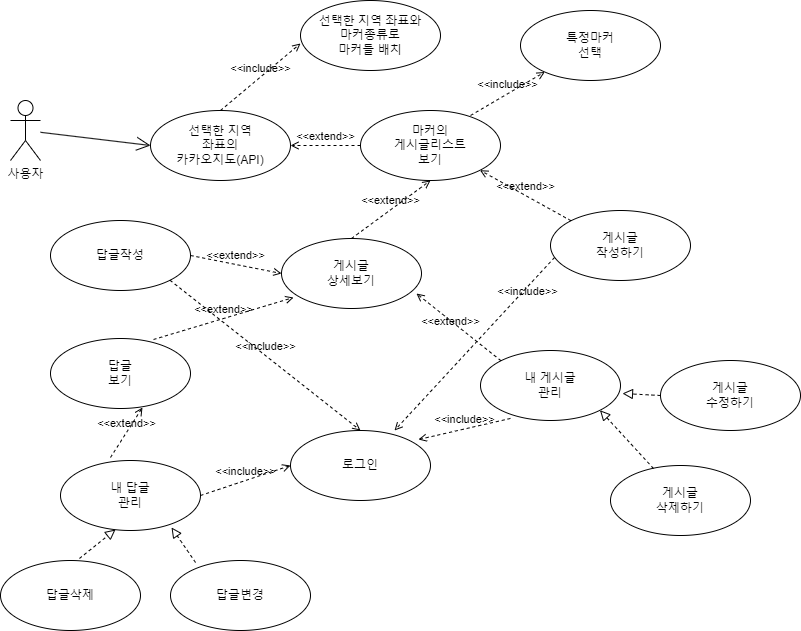

The diagram above was exported from draw.io. Its source (the exported page's mxGraphModel, read from the mxfile embedded in the PNG):
<mxGraphModel dx="1434" dy="750" grid="1" gridSize="10" guides="1" tooltips="1" connect="1" arrows="1" fold="1" page="1" pageScale="1" pageWidth="827" pageHeight="1169" math="0" shadow="0">
  <root>
    <mxCell id="0" />
    <mxCell id="1" parent="0" />
    <mxCell id="_YkHg0DTGd_QuGl7lF-i-1" value="선택한 지역&lt;br&gt;좌표의&lt;br&gt;카카오지도(API)" style="ellipse;whiteSpace=wrap;html=1;" parent="1" vertex="1">
      <mxGeometry x="170" y="160" width="140" height="70" as="geometry" />
    </mxCell>
    <mxCell id="_YkHg0DTGd_QuGl7lF-i-2" value="사용자" style="shape=umlActor;verticalLabelPosition=bottom;verticalAlign=top;html=1;outlineConnect=0;" parent="1" vertex="1">
      <mxGeometry x="30" y="150" width="30" height="60" as="geometry" />
    </mxCell>
    <mxCell id="_YkHg0DTGd_QuGl7lF-i-3" value="&amp;lt;&amp;lt;include&amp;gt;&amp;gt;" style="html=1;verticalAlign=bottom;labelBackgroundColor=none;endArrow=open;endFill=0;dashed=1;rounded=0;exitX=0.5;exitY=0;exitDx=0;exitDy=0;entryX=0;entryY=0.614;entryDx=0;entryDy=0;entryPerimeter=0;" parent="1" source="_YkHg0DTGd_QuGl7lF-i-1" target="_YkHg0DTGd_QuGl7lF-i-4" edge="1">
      <mxGeometry width="160" relative="1" as="geometry">
        <mxPoint x="360" y="70" as="sourcePoint" />
        <mxPoint x="320" y="110" as="targetPoint" />
      </mxGeometry>
    </mxCell>
    <mxCell id="_YkHg0DTGd_QuGl7lF-i-4" value="선택한 지역 좌표와&lt;br&gt;마커종류로&lt;br&gt;마커들 배치" style="ellipse;whiteSpace=wrap;html=1;" parent="1" vertex="1">
      <mxGeometry x="320" y="50" width="140" height="70" as="geometry" />
    </mxCell>
    <mxCell id="_YkHg0DTGd_QuGl7lF-i-5" value="마커의&lt;br&gt;게시글리스트&lt;br&gt;보기" style="ellipse;whiteSpace=wrap;html=1;" parent="1" vertex="1">
      <mxGeometry x="380" y="160" width="140" height="70" as="geometry" />
    </mxCell>
    <mxCell id="_YkHg0DTGd_QuGl7lF-i-6" value="특정마커&lt;br&gt;선택" style="ellipse;whiteSpace=wrap;html=1;" parent="1" vertex="1">
      <mxGeometry x="540" y="60" width="140" height="70" as="geometry" />
    </mxCell>
    <mxCell id="_YkHg0DTGd_QuGl7lF-i-7" value="&amp;lt;&amp;lt;extend&amp;gt;&amp;gt;" style="html=1;verticalAlign=bottom;labelBackgroundColor=none;endArrow=open;endFill=0;dashed=1;rounded=0;entryX=1;entryY=0.5;entryDx=0;entryDy=0;exitX=0;exitY=0.5;exitDx=0;exitDy=0;" parent="1" source="_YkHg0DTGd_QuGl7lF-i-5" target="_YkHg0DTGd_QuGl7lF-i-1" edge="1">
      <mxGeometry width="160" relative="1" as="geometry">
        <mxPoint x="330" y="260" as="sourcePoint" />
        <mxPoint x="490" y="260" as="targetPoint" />
      </mxGeometry>
    </mxCell>
    <mxCell id="_YkHg0DTGd_QuGl7lF-i-8" value="&amp;lt;&amp;lt;include&amp;gt;&amp;gt;" style="html=1;verticalAlign=bottom;labelBackgroundColor=none;endArrow=open;endFill=0;dashed=1;rounded=0;exitX=0.786;exitY=0.071;exitDx=0;exitDy=0;exitPerimeter=0;" parent="1" source="_YkHg0DTGd_QuGl7lF-i-5" target="_YkHg0DTGd_QuGl7lF-i-6" edge="1">
      <mxGeometry width="160" relative="1" as="geometry">
        <mxPoint x="250" y="170" as="sourcePoint" />
        <mxPoint x="330" y="103" as="targetPoint" />
      </mxGeometry>
    </mxCell>
    <mxCell id="_YkHg0DTGd_QuGl7lF-i-9" value="게시글&lt;br&gt;상세보기" style="ellipse;whiteSpace=wrap;html=1;" parent="1" vertex="1">
      <mxGeometry x="301" y="288" width="140" height="70" as="geometry" />
    </mxCell>
    <mxCell id="8m8fqD_2h5Pv4b8AxJOz-1" value="&amp;lt;&amp;lt;extend&amp;gt;&amp;gt;" style="html=1;verticalAlign=bottom;labelBackgroundColor=none;endArrow=open;endFill=0;dashed=1;rounded=0;entryX=0.5;entryY=1;entryDx=0;entryDy=0;exitX=0.5;exitY=0;exitDx=0;exitDy=0;" edge="1" parent="1" source="_YkHg0DTGd_QuGl7lF-i-9" target="_YkHg0DTGd_QuGl7lF-i-5">
      <mxGeometry width="160" relative="1" as="geometry">
        <mxPoint x="390" y="205" as="sourcePoint" />
        <mxPoint x="320" y="205" as="targetPoint" />
      </mxGeometry>
    </mxCell>
    <mxCell id="8m8fqD_2h5Pv4b8AxJOz-2" value="게시글&lt;br&gt;작성하기" style="ellipse;whiteSpace=wrap;html=1;" vertex="1" parent="1">
      <mxGeometry x="570" y="260" width="140" height="70" as="geometry" />
    </mxCell>
    <mxCell id="8m8fqD_2h5Pv4b8AxJOz-3" value="&amp;lt;&amp;lt;extend&amp;gt;&amp;gt;" style="html=1;verticalAlign=bottom;labelBackgroundColor=none;endArrow=open;endFill=0;dashed=1;rounded=0;entryX=1;entryY=1;entryDx=0;entryDy=0;exitX=0;exitY=0;exitDx=0;exitDy=0;" edge="1" parent="1" source="8m8fqD_2h5Pv4b8AxJOz-2" target="_YkHg0DTGd_QuGl7lF-i-5">
      <mxGeometry width="160" relative="1" as="geometry">
        <mxPoint x="460" y="300" as="sourcePoint" />
        <mxPoint x="460" y="240" as="targetPoint" />
      </mxGeometry>
    </mxCell>
    <mxCell id="8m8fqD_2h5Pv4b8AxJOz-4" value="게시글&lt;br&gt;수정하기" style="ellipse;whiteSpace=wrap;html=1;" vertex="1" parent="1">
      <mxGeometry x="680" y="410" width="140" height="70" as="geometry" />
    </mxCell>
    <mxCell id="8m8fqD_2h5Pv4b8AxJOz-5" value="게시글&lt;br&gt;삭제하기" style="ellipse;whiteSpace=wrap;html=1;" vertex="1" parent="1">
      <mxGeometry x="630" y="515" width="140" height="70" as="geometry" />
    </mxCell>
    <mxCell id="8m8fqD_2h5Pv4b8AxJOz-6" value="답글작성" style="ellipse;whiteSpace=wrap;html=1;" vertex="1" parent="1">
      <mxGeometry x="70" y="270" width="140" height="70" as="geometry" />
    </mxCell>
    <mxCell id="8m8fqD_2h5Pv4b8AxJOz-7" value="답글삭제" style="ellipse;whiteSpace=wrap;html=1;" vertex="1" parent="1">
      <mxGeometry x="20" y="610" width="140" height="70" as="geometry" />
    </mxCell>
    <mxCell id="8m8fqD_2h5Pv4b8AxJOz-8" value="답글변경" style="ellipse;whiteSpace=wrap;html=1;" vertex="1" parent="1">
      <mxGeometry x="190" y="610" width="140" height="70" as="geometry" />
    </mxCell>
    <mxCell id="8m8fqD_2h5Pv4b8AxJOz-9" value="내 답글&lt;br&gt;관리" style="ellipse;whiteSpace=wrap;html=1;" vertex="1" parent="1">
      <mxGeometry x="80" y="510" width="140" height="70" as="geometry" />
    </mxCell>
    <mxCell id="8m8fqD_2h5Pv4b8AxJOz-10" value="내 게시글&lt;br&gt;관리" style="ellipse;whiteSpace=wrap;html=1;" vertex="1" parent="1">
      <mxGeometry x="500" y="400" width="140" height="70" as="geometry" />
    </mxCell>
    <mxCell id="8m8fqD_2h5Pv4b8AxJOz-11" value="&amp;lt;&amp;lt;extend&amp;gt;&amp;gt;" style="html=1;verticalAlign=bottom;labelBackgroundColor=none;endArrow=open;endFill=0;dashed=1;rounded=0;entryX=0.964;entryY=0.786;entryDx=0;entryDy=0;exitX=0;exitY=0;exitDx=0;exitDy=0;entryPerimeter=0;" edge="1" parent="1" source="8m8fqD_2h5Pv4b8AxJOz-10" target="_YkHg0DTGd_QuGl7lF-i-9">
      <mxGeometry x="0.0805" y="8" width="160" relative="1" as="geometry">
        <mxPoint x="530" y="358" as="sourcePoint" />
        <mxPoint x="438" y="308" as="targetPoint" />
        <mxPoint as="offset" />
      </mxGeometry>
    </mxCell>
    <mxCell id="8m8fqD_2h5Pv4b8AxJOz-12" value="" style="endArrow=block;startArrow=none;endFill=0;startFill=0;endSize=8;html=1;verticalAlign=bottom;dashed=1;labelBackgroundColor=none;rounded=0;entryX=1.014;entryY=0.614;entryDx=0;entryDy=0;entryPerimeter=0;exitX=0;exitY=0.5;exitDx=0;exitDy=0;" edge="1" parent="1" source="8m8fqD_2h5Pv4b8AxJOz-4" target="8m8fqD_2h5Pv4b8AxJOz-10">
      <mxGeometry width="160" relative="1" as="geometry">
        <mxPoint x="330" y="390" as="sourcePoint" />
        <mxPoint x="490" y="390" as="targetPoint" />
      </mxGeometry>
    </mxCell>
    <mxCell id="8m8fqD_2h5Pv4b8AxJOz-13" value="" style="endArrow=block;startArrow=none;endFill=0;startFill=0;endSize=8;html=1;verticalAlign=bottom;dashed=1;labelBackgroundColor=none;rounded=0;entryX=1;entryY=1;entryDx=0;entryDy=0;exitX=0.307;exitY=0.043;exitDx=0;exitDy=0;exitPerimeter=0;" edge="1" parent="1" source="8m8fqD_2h5Pv4b8AxJOz-5" target="8m8fqD_2h5Pv4b8AxJOz-10">
      <mxGeometry width="160" relative="1" as="geometry">
        <mxPoint x="660" y="445" as="sourcePoint" />
        <mxPoint x="612" y="433" as="targetPoint" />
      </mxGeometry>
    </mxCell>
    <mxCell id="8m8fqD_2h5Pv4b8AxJOz-14" value="답글&lt;br&gt;보기" style="ellipse;whiteSpace=wrap;html=1;" vertex="1" parent="1">
      <mxGeometry x="70" y="388" width="140" height="70" as="geometry" />
    </mxCell>
    <mxCell id="8m8fqD_2h5Pv4b8AxJOz-15" value="&amp;lt;&amp;lt;extend&amp;gt;&amp;gt;" style="html=1;verticalAlign=bottom;labelBackgroundColor=none;endArrow=open;endFill=0;dashed=1;rounded=0;entryX=0;entryY=0.5;entryDx=0;entryDy=0;exitX=1;exitY=0.5;exitDx=0;exitDy=0;" edge="1" parent="1" source="8m8fqD_2h5Pv4b8AxJOz-6" target="_YkHg0DTGd_QuGl7lF-i-9">
      <mxGeometry width="160" relative="1" as="geometry">
        <mxPoint x="381" y="298" as="sourcePoint" />
        <mxPoint x="460" y="240" as="targetPoint" />
      </mxGeometry>
    </mxCell>
    <mxCell id="8m8fqD_2h5Pv4b8AxJOz-16" value="&amp;lt;&amp;lt;extend&amp;gt;&amp;gt;" style="html=1;verticalAlign=bottom;labelBackgroundColor=none;endArrow=open;endFill=0;dashed=1;rounded=0;entryX=0.086;entryY=0.843;entryDx=0;entryDy=0;exitX=0.736;exitY=0.014;exitDx=0;exitDy=0;entryPerimeter=0;exitPerimeter=0;" edge="1" parent="1" source="8m8fqD_2h5Pv4b8AxJOz-14" target="_YkHg0DTGd_QuGl7lF-i-9">
      <mxGeometry width="160" relative="1" as="geometry">
        <mxPoint x="230" y="345" as="sourcePoint" />
        <mxPoint x="311" y="333" as="targetPoint" />
      </mxGeometry>
    </mxCell>
    <mxCell id="8m8fqD_2h5Pv4b8AxJOz-17" value="&amp;lt;&amp;lt;extend&amp;gt;&amp;gt;" style="html=1;verticalAlign=bottom;labelBackgroundColor=none;endArrow=open;endFill=0;dashed=1;rounded=0;entryX=0.657;entryY=0.986;entryDx=0;entryDy=0;exitX=0.357;exitY=-0.043;exitDx=0;exitDy=0;entryPerimeter=0;exitPerimeter=0;" edge="1" parent="1" source="8m8fqD_2h5Pv4b8AxJOz-9" target="8m8fqD_2h5Pv4b8AxJOz-14">
      <mxGeometry width="160" relative="1" as="geometry">
        <mxPoint x="243" y="391" as="sourcePoint" />
        <mxPoint x="323" y="357" as="targetPoint" />
      </mxGeometry>
    </mxCell>
    <mxCell id="8m8fqD_2h5Pv4b8AxJOz-18" value="" style="endArrow=block;startArrow=none;endFill=0;startFill=0;endSize=8;html=1;verticalAlign=bottom;dashed=1;labelBackgroundColor=none;rounded=0;entryX=0.393;entryY=0.986;entryDx=0;entryDy=0;exitX=0.564;exitY=-0.029;exitDx=0;exitDy=0;exitPerimeter=0;entryPerimeter=0;" edge="1" parent="1" source="8m8fqD_2h5Pv4b8AxJOz-7" target="8m8fqD_2h5Pv4b8AxJOz-9">
      <mxGeometry width="160" relative="1" as="geometry">
        <mxPoint x="474" y="550" as="sourcePoint" />
        <mxPoint x="380" y="507" as="targetPoint" />
      </mxGeometry>
    </mxCell>
    <mxCell id="8m8fqD_2h5Pv4b8AxJOz-19" value="" style="endArrow=block;startArrow=none;endFill=0;startFill=0;endSize=8;html=1;verticalAlign=bottom;dashed=1;labelBackgroundColor=none;rounded=0;entryX=0.793;entryY=0.957;entryDx=0;entryDy=0;exitX=0.179;exitY=0.029;exitDx=0;exitDy=0;exitPerimeter=0;entryPerimeter=0;" edge="1" parent="1" source="8m8fqD_2h5Pv4b8AxJOz-8" target="8m8fqD_2h5Pv4b8AxJOz-9">
      <mxGeometry width="160" relative="1" as="geometry">
        <mxPoint x="250" y="618" as="sourcePoint" />
        <mxPoint x="259" y="576" as="targetPoint" />
      </mxGeometry>
    </mxCell>
    <mxCell id="8m8fqD_2h5Pv4b8AxJOz-20" value="로그인" style="ellipse;whiteSpace=wrap;html=1;" vertex="1" parent="1">
      <mxGeometry x="310" y="480" width="140" height="70" as="geometry" />
    </mxCell>
    <mxCell id="8m8fqD_2h5Pv4b8AxJOz-21" value="&amp;lt;&amp;lt;include&amp;gt;&amp;gt;" style="html=1;verticalAlign=bottom;labelBackgroundColor=none;endArrow=open;endFill=0;dashed=1;rounded=0;exitX=1;exitY=1;exitDx=0;exitDy=0;entryX=0.5;entryY=0;entryDx=0;entryDy=0;" edge="1" parent="1" source="8m8fqD_2h5Pv4b8AxJOz-6" target="8m8fqD_2h5Pv4b8AxJOz-20">
      <mxGeometry width="160" relative="1" as="geometry">
        <mxPoint x="500" y="175" as="sourcePoint" />
        <mxPoint x="574" y="132" as="targetPoint" />
      </mxGeometry>
    </mxCell>
    <mxCell id="8m8fqD_2h5Pv4b8AxJOz-22" value="&amp;lt;&amp;lt;include&amp;gt;&amp;gt;" style="html=1;verticalAlign=bottom;labelBackgroundColor=none;endArrow=open;endFill=0;dashed=1;rounded=0;exitX=1;exitY=0.5;exitDx=0;exitDy=0;entryX=0;entryY=0.5;entryDx=0;entryDy=0;" edge="1" parent="1" source="8m8fqD_2h5Pv4b8AxJOz-9" target="8m8fqD_2h5Pv4b8AxJOz-20">
      <mxGeometry width="160" relative="1" as="geometry">
        <mxPoint x="199" y="358" as="sourcePoint" />
        <mxPoint x="400" y="490" as="targetPoint" />
      </mxGeometry>
    </mxCell>
    <mxCell id="8m8fqD_2h5Pv4b8AxJOz-23" value="&amp;lt;&amp;lt;include&amp;gt;&amp;gt;" style="html=1;verticalAlign=bottom;labelBackgroundColor=none;endArrow=open;endFill=0;dashed=1;rounded=0;exitX=0.029;exitY=0.671;exitDx=0;exitDy=0;entryX=0.743;entryY=0;entryDx=0;entryDy=0;entryPerimeter=0;exitPerimeter=0;" edge="1" parent="1" source="8m8fqD_2h5Pv4b8AxJOz-2" target="8m8fqD_2h5Pv4b8AxJOz-20">
      <mxGeometry x="-0.5784" y="10" width="160" relative="1" as="geometry">
        <mxPoint x="220" y="545" as="sourcePoint" />
        <mxPoint x="330" y="525" as="targetPoint" />
        <mxPoint as="offset" />
      </mxGeometry>
    </mxCell>
    <mxCell id="8m8fqD_2h5Pv4b8AxJOz-24" value="&amp;lt;&amp;lt;include&amp;gt;&amp;gt;" style="html=1;verticalAlign=bottom;labelBackgroundColor=none;endArrow=open;endFill=0;dashed=1;rounded=0;exitX=0.214;exitY=0.971;exitDx=0;exitDy=0;entryX=0.914;entryY=0.129;entryDx=0;entryDy=0;entryPerimeter=0;exitPerimeter=0;" edge="1" parent="1" source="8m8fqD_2h5Pv4b8AxJOz-10" target="8m8fqD_2h5Pv4b8AxJOz-20">
      <mxGeometry width="160" relative="1" as="geometry">
        <mxPoint x="584" y="317" as="sourcePoint" />
        <mxPoint x="434" y="490" as="targetPoint" />
      </mxGeometry>
    </mxCell>
    <mxCell id="8m8fqD_2h5Pv4b8AxJOz-25" value="" style="endArrow=open;endFill=1;endSize=12;html=1;rounded=0;entryX=0;entryY=0.5;entryDx=0;entryDy=0;" edge="1" parent="1" source="_YkHg0DTGd_QuGl7lF-i-2" target="_YkHg0DTGd_QuGl7lF-i-1">
      <mxGeometry width="160" relative="1" as="geometry">
        <mxPoint x="330" y="390" as="sourcePoint" />
        <mxPoint x="490" y="390" as="targetPoint" />
      </mxGeometry>
    </mxCell>
  </root>
</mxGraphModel>